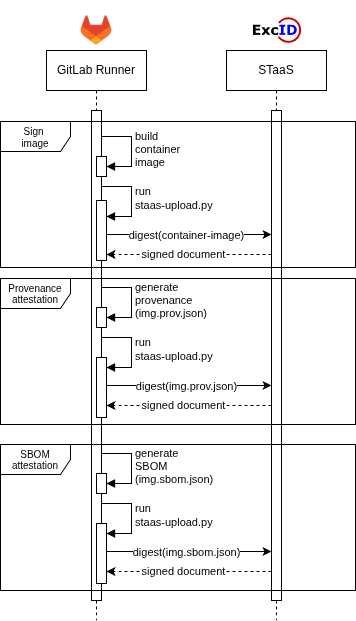

The diagram above was exported from draw.io. Its source (the exported page's mxGraphModel, read from the mxfile embedded in the PNG):
<mxGraphModel dx="983" dy="479" grid="1" gridSize="10" guides="1" tooltips="1" connect="1" arrows="1" fold="1" page="1" pageScale="1" pageWidth="850" pageHeight="1100" math="0" shadow="0">
  <root>
    <mxCell id="0" />
    <mxCell id="1" parent="0" />
    <mxCell id="aM9ryv3xv72pqoxQDRHE-1" value="GitLab Runner" style="shape=umlLifeline;perimeter=lifelinePerimeter;whiteSpace=wrap;html=1;container=0;dropTarget=0;collapsible=0;recursiveResize=0;outlineConnect=0;portConstraint=eastwest;newEdgeStyle={&quot;edgeStyle&quot;:&quot;elbowEdgeStyle&quot;,&quot;elbow&quot;:&quot;vertical&quot;,&quot;curved&quot;:0,&quot;rounded&quot;:0};" parent="1" vertex="1">
      <mxGeometry x="285" y="210" width="100" height="570" as="geometry" />
    </mxCell>
    <mxCell id="aM9ryv3xv72pqoxQDRHE-2" value="" style="html=1;points=[];perimeter=orthogonalPerimeter;outlineConnect=0;targetShapes=umlLifeline;portConstraint=eastwest;newEdgeStyle={&quot;edgeStyle&quot;:&quot;elbowEdgeStyle&quot;,&quot;elbow&quot;:&quot;vertical&quot;,&quot;curved&quot;:0,&quot;rounded&quot;:0};" parent="aM9ryv3xv72pqoxQDRHE-1" vertex="1">
      <mxGeometry x="45" y="60" width="10" height="490" as="geometry" />
    </mxCell>
    <mxCell id="0dsOCXLmCgI__KZQ9MAQ-4" value="" style="html=1;points=[[0,0,0,0,5],[0,1,0,0,-5],[1,0,0,0,5],[1,1,0,0,-5]];perimeter=orthogonalPerimeter;outlineConnect=0;targetShapes=umlLifeline;portConstraint=eastwest;newEdgeStyle={&quot;curved&quot;:0,&quot;rounded&quot;:0};" parent="aM9ryv3xv72pqoxQDRHE-1" vertex="1">
      <mxGeometry x="50" y="257" width="10" height="20" as="geometry" />
    </mxCell>
    <mxCell id="0dsOCXLmCgI__KZQ9MAQ-5" value="generate&lt;div&gt;provenance&lt;br&gt;(img.prov.json)&lt;/div&gt;" style="html=1;align=left;spacingLeft=2;endArrow=block;rounded=0;edgeStyle=orthogonalEdgeStyle;curved=0;rounded=0;" parent="aM9ryv3xv72pqoxQDRHE-1" target="0dsOCXLmCgI__KZQ9MAQ-4" edge="1">
      <mxGeometry relative="1" as="geometry">
        <mxPoint x="55" y="237" as="sourcePoint" />
        <Array as="points">
          <mxPoint x="85" y="267" />
        </Array>
      </mxGeometry>
    </mxCell>
    <mxCell id="0dsOCXLmCgI__KZQ9MAQ-7" value="" style="html=1;points=[[0,0,0,0,5],[0,1,0,0,-5],[1,0,0,0,5],[1,1,0,0,-5]];perimeter=orthogonalPerimeter;outlineConnect=0;targetShapes=umlLifeline;portConstraint=eastwest;newEdgeStyle={&quot;curved&quot;:0,&quot;rounded&quot;:0};" parent="aM9ryv3xv72pqoxQDRHE-1" vertex="1">
      <mxGeometry x="50" y="307" width="10" height="60" as="geometry" />
    </mxCell>
    <mxCell id="0dsOCXLmCgI__KZQ9MAQ-8" value="run&lt;div&gt;staas-upload.py&lt;/div&gt;" style="html=1;align=left;spacingLeft=2;endArrow=block;rounded=0;edgeStyle=orthogonalEdgeStyle;curved=0;rounded=0;" parent="aM9ryv3xv72pqoxQDRHE-1" target="0dsOCXLmCgI__KZQ9MAQ-7" edge="1">
      <mxGeometry x="-0.005" relative="1" as="geometry">
        <mxPoint x="55" y="287" as="sourcePoint" />
        <Array as="points">
          <mxPoint x="85" y="317" />
        </Array>
        <mxPoint as="offset" />
      </mxGeometry>
    </mxCell>
    <mxCell id="Ve8KJJB8ztsLlEQxOuSe-1" value="" style="html=1;points=[[0,0,0,0,5],[0,1,0,0,-5],[1,0,0,0,5],[1,1,0,0,-5]];perimeter=orthogonalPerimeter;outlineConnect=0;targetShapes=umlLifeline;portConstraint=eastwest;newEdgeStyle={&quot;curved&quot;:0,&quot;rounded&quot;:0};" vertex="1" parent="aM9ryv3xv72pqoxQDRHE-1">
      <mxGeometry x="50" y="106" width="10" height="20" as="geometry" />
    </mxCell>
    <mxCell id="Ve8KJJB8ztsLlEQxOuSe-2" value="build&lt;div&gt;container&lt;/div&gt;&lt;div&gt;image&lt;/div&gt;" style="html=1;align=left;spacingLeft=2;endArrow=block;rounded=0;edgeStyle=orthogonalEdgeStyle;curved=0;rounded=0;" edge="1" parent="aM9ryv3xv72pqoxQDRHE-1" target="Ve8KJJB8ztsLlEQxOuSe-1">
      <mxGeometry relative="1" as="geometry">
        <mxPoint x="55" y="86" as="sourcePoint" />
        <Array as="points">
          <mxPoint x="85" y="116" />
        </Array>
      </mxGeometry>
    </mxCell>
    <mxCell id="Ve8KJJB8ztsLlEQxOuSe-3" value="" style="html=1;points=[[0,0,0,0,5],[0,1,0,0,-5],[1,0,0,0,5],[1,1,0,0,-5]];perimeter=orthogonalPerimeter;outlineConnect=0;targetShapes=umlLifeline;portConstraint=eastwest;newEdgeStyle={&quot;curved&quot;:0,&quot;rounded&quot;:0};" vertex="1" parent="aM9ryv3xv72pqoxQDRHE-1">
      <mxGeometry x="50" y="150" width="10" height="60" as="geometry" />
    </mxCell>
    <mxCell id="Ve8KJJB8ztsLlEQxOuSe-4" value="run&lt;div&gt;staas-upload.py&lt;/div&gt;" style="html=1;align=left;spacingLeft=2;endArrow=block;rounded=0;edgeStyle=orthogonalEdgeStyle;curved=0;rounded=0;" edge="1" parent="aM9ryv3xv72pqoxQDRHE-1">
      <mxGeometry x="-0.005" relative="1" as="geometry">
        <mxPoint x="55" y="136" as="sourcePoint" />
        <Array as="points">
          <mxPoint x="85" y="166" />
        </Array>
        <mxPoint as="offset" />
        <mxPoint x="60" y="166.0344827586207" as="targetPoint" />
      </mxGeometry>
    </mxCell>
    <mxCell id="Ve8KJJB8ztsLlEQxOuSe-5" value="" style="endArrow=classic;html=1;rounded=0;" edge="1" parent="aM9ryv3xv72pqoxQDRHE-1">
      <mxGeometry width="50" height="50" relative="1" as="geometry">
        <mxPoint x="59.99857142857144" y="184" as="sourcePoint" />
        <mxPoint x="225" y="184" as="targetPoint" />
      </mxGeometry>
    </mxCell>
    <mxCell id="Ve8KJJB8ztsLlEQxOuSe-6" value="digest(container-image)" style="edgeLabel;html=1;align=center;verticalAlign=middle;resizable=0;points=[];" vertex="1" connectable="0" parent="Ve8KJJB8ztsLlEQxOuSe-5">
      <mxGeometry x="0.0857" y="-1" relative="1" as="geometry">
        <mxPoint x="-10" y="-1" as="offset" />
      </mxGeometry>
    </mxCell>
    <mxCell id="Ve8KJJB8ztsLlEQxOuSe-7" value="" style="endArrow=classic;html=1;rounded=0;dashed=1;" edge="1" parent="aM9ryv3xv72pqoxQDRHE-1">
      <mxGeometry width="50" height="50" relative="1" as="geometry">
        <mxPoint x="225" y="204" as="sourcePoint" />
        <mxPoint x="60" y="204" as="targetPoint" />
      </mxGeometry>
    </mxCell>
    <mxCell id="Ve8KJJB8ztsLlEQxOuSe-8" value="signed document" style="edgeLabel;html=1;align=center;verticalAlign=middle;resizable=0;points=[];" vertex="1" connectable="0" parent="Ve8KJJB8ztsLlEQxOuSe-7">
      <mxGeometry x="0.0736" y="-1" relative="1" as="geometry">
        <mxPoint as="offset" />
      </mxGeometry>
    </mxCell>
    <mxCell id="aM9ryv3xv72pqoxQDRHE-5" value="STaaS" style="shape=umlLifeline;perimeter=lifelinePerimeter;whiteSpace=wrap;html=1;container=0;dropTarget=0;collapsible=0;recursiveResize=0;outlineConnect=0;portConstraint=eastwest;newEdgeStyle={&quot;edgeStyle&quot;:&quot;elbowEdgeStyle&quot;,&quot;elbow&quot;:&quot;vertical&quot;,&quot;curved&quot;:0,&quot;rounded&quot;:0};" parent="1" vertex="1">
      <mxGeometry x="465" y="210" width="100" height="570" as="geometry" />
    </mxCell>
    <mxCell id="aM9ryv3xv72pqoxQDRHE-6" value="" style="html=1;points=[];perimeter=orthogonalPerimeter;outlineConnect=0;targetShapes=umlLifeline;portConstraint=eastwest;newEdgeStyle={&quot;edgeStyle&quot;:&quot;elbowEdgeStyle&quot;,&quot;elbow&quot;:&quot;vertical&quot;,&quot;curved&quot;:0,&quot;rounded&quot;:0};" parent="aM9ryv3xv72pqoxQDRHE-5" vertex="1">
      <mxGeometry x="45" y="60" width="10" height="490" as="geometry" />
    </mxCell>
    <mxCell id="0dsOCXLmCgI__KZQ9MAQ-1" value="" style="shape=image;verticalLabelPosition=bottom;labelBackgroundColor=default;verticalAlign=top;aspect=fixed;imageAspect=0;image=https://images.ctfassets.net/xz1dnu24egyd/1IRkfXmxo8VP2RAE5jiS1Q/ea2086675d87911b0ce2d34c354b3711/gitlab-logo-500.png;" parent="1" vertex="1">
      <mxGeometry x="305" y="160" width="60" height="60" as="geometry" />
    </mxCell>
    <mxCell id="0dsOCXLmCgI__KZQ9MAQ-2" value="" style="shape=image;verticalLabelPosition=bottom;labelBackgroundColor=default;verticalAlign=top;aspect=fixed;imageAspect=0;editableCssRules=.*;image=data:image/svg+xml,(base64 omitted: 5476 chars);" parent="1" vertex="1">
      <mxGeometry x="489.25" y="176.27" width="51.5" height="27.47" as="geometry" />
    </mxCell>
    <mxCell id="0dsOCXLmCgI__KZQ9MAQ-6" value="" style="endArrow=classic;html=1;rounded=0;" parent="1" edge="1">
      <mxGeometry width="50" height="50" relative="1" as="geometry">
        <mxPoint x="344.99857142857144" y="545" as="sourcePoint" />
        <mxPoint x="510" y="545" as="targetPoint" />
      </mxGeometry>
    </mxCell>
    <mxCell id="0dsOCXLmCgI__KZQ9MAQ-10" value="digest(img.prov.json)" style="edgeLabel;html=1;align=center;verticalAlign=middle;resizable=0;points=[];" parent="0dsOCXLmCgI__KZQ9MAQ-6" vertex="1" connectable="0">
      <mxGeometry x="0.0857" y="-1" relative="1" as="geometry">
        <mxPoint x="-10" y="-1" as="offset" />
      </mxGeometry>
    </mxCell>
    <mxCell id="0dsOCXLmCgI__KZQ9MAQ-9" value="" style="endArrow=classic;html=1;rounded=0;dashed=1;" parent="1" edge="1">
      <mxGeometry width="50" height="50" relative="1" as="geometry">
        <mxPoint x="510" y="565" as="sourcePoint" />
        <mxPoint x="345" y="565" as="targetPoint" />
      </mxGeometry>
    </mxCell>
    <mxCell id="0dsOCXLmCgI__KZQ9MAQ-13" value="signed document" style="edgeLabel;html=1;align=center;verticalAlign=middle;resizable=0;points=[];" parent="0dsOCXLmCgI__KZQ9MAQ-9" vertex="1" connectable="0">
      <mxGeometry x="0.0736" y="-1" relative="1" as="geometry">
        <mxPoint as="offset" />
      </mxGeometry>
    </mxCell>
    <mxCell id="0dsOCXLmCgI__KZQ9MAQ-14" value="" style="html=1;points=[[0,0,0,0,5],[0,1,0,0,-5],[1,0,0,0,5],[1,1,0,0,-5]];perimeter=orthogonalPerimeter;outlineConnect=0;targetShapes=umlLifeline;portConstraint=eastwest;newEdgeStyle={&quot;curved&quot;:0,&quot;rounded&quot;:0};" parent="1" vertex="1">
      <mxGeometry x="335" y="633" width="10" height="20" as="geometry" />
    </mxCell>
    <mxCell id="0dsOCXLmCgI__KZQ9MAQ-15" value="generate&lt;div&gt;SBOM&lt;br&gt;(img.sbom.json)&lt;/div&gt;" style="html=1;align=left;spacingLeft=2;endArrow=block;rounded=0;edgeStyle=orthogonalEdgeStyle;curved=0;rounded=0;" parent="1" target="0dsOCXLmCgI__KZQ9MAQ-14" edge="1">
      <mxGeometry relative="1" as="geometry">
        <mxPoint x="340" y="613" as="sourcePoint" />
        <Array as="points">
          <mxPoint x="370" y="643" />
        </Array>
      </mxGeometry>
    </mxCell>
    <mxCell id="0dsOCXLmCgI__KZQ9MAQ-16" value="" style="html=1;points=[[0,0,0,0,5],[0,1,0,0,-5],[1,0,0,0,5],[1,1,0,0,-5]];perimeter=orthogonalPerimeter;outlineConnect=0;targetShapes=umlLifeline;portConstraint=eastwest;newEdgeStyle={&quot;curved&quot;:0,&quot;rounded&quot;:0};" parent="1" vertex="1">
      <mxGeometry x="335" y="683" width="10" height="60" as="geometry" />
    </mxCell>
    <mxCell id="0dsOCXLmCgI__KZQ9MAQ-17" value="run&lt;div&gt;staas-upload.py&lt;/div&gt;" style="html=1;align=left;spacingLeft=2;endArrow=block;rounded=0;edgeStyle=orthogonalEdgeStyle;curved=0;rounded=0;" parent="1" target="0dsOCXLmCgI__KZQ9MAQ-16" edge="1">
      <mxGeometry x="-0.005" relative="1" as="geometry">
        <mxPoint x="340" y="663" as="sourcePoint" />
        <Array as="points">
          <mxPoint x="370" y="693" />
        </Array>
        <mxPoint as="offset" />
      </mxGeometry>
    </mxCell>
    <mxCell id="0dsOCXLmCgI__KZQ9MAQ-18" value="" style="endArrow=classic;html=1;rounded=0;" parent="1" edge="1">
      <mxGeometry width="50" height="50" relative="1" as="geometry">
        <mxPoint x="344.99857142857144" y="711" as="sourcePoint" />
        <mxPoint x="510" y="711" as="targetPoint" />
      </mxGeometry>
    </mxCell>
    <mxCell id="0dsOCXLmCgI__KZQ9MAQ-19" value="digest(img.sbom.json)" style="edgeLabel;html=1;align=center;verticalAlign=middle;resizable=0;points=[];" parent="0dsOCXLmCgI__KZQ9MAQ-18" vertex="1" connectable="0">
      <mxGeometry x="0.0857" y="-1" relative="1" as="geometry">
        <mxPoint x="-10" y="-1" as="offset" />
      </mxGeometry>
    </mxCell>
    <mxCell id="0dsOCXLmCgI__KZQ9MAQ-20" value="" style="endArrow=classic;html=1;rounded=0;dashed=1;" parent="1" edge="1">
      <mxGeometry width="50" height="50" relative="1" as="geometry">
        <mxPoint x="510" y="731" as="sourcePoint" />
        <mxPoint x="345" y="731" as="targetPoint" />
      </mxGeometry>
    </mxCell>
    <mxCell id="0dsOCXLmCgI__KZQ9MAQ-21" value="signed document" style="edgeLabel;html=1;align=center;verticalAlign=middle;resizable=0;points=[];" parent="0dsOCXLmCgI__KZQ9MAQ-20" vertex="1" connectable="0">
      <mxGeometry x="0.0736" y="-1" relative="1" as="geometry">
        <mxPoint as="offset" />
      </mxGeometry>
    </mxCell>
    <mxCell id="Ve8KJJB8ztsLlEQxOuSe-9" value="&lt;div style=&quot;line-height: 100%;&quot;&gt;&lt;font style=&quot;line-height: 100%; font-size: 10px;&quot;&gt;Sign&amp;nbsp;&lt;/font&gt;&lt;div&gt;&lt;font style=&quot;line-height: 100%; font-size: 10px;&quot;&gt;image&lt;/font&gt;&lt;/div&gt;&lt;/div&gt;" style="shape=umlFrame;whiteSpace=wrap;html=1;pointerEvents=0;width=70;height=30;" vertex="1" parent="1">
      <mxGeometry x="239" y="281" width="355" height="146" as="geometry" />
    </mxCell>
    <mxCell id="Ve8KJJB8ztsLlEQxOuSe-10" value="&lt;div style=&quot;line-height: 90%;&quot;&gt;&lt;font style=&quot;font-size: 10px; line-height: 90%;&quot;&gt;Provenance&lt;/font&gt;&lt;div&gt;&lt;font style=&quot;font-size: 10px; line-height: 90%;&quot;&gt;attestation&lt;/font&gt;&lt;/div&gt;&lt;/div&gt;" style="shape=umlFrame;whiteSpace=wrap;html=1;pointerEvents=0;width=70;height=30;" vertex="1" parent="1">
      <mxGeometry x="239" y="438" width="355" height="146" as="geometry" />
    </mxCell>
    <mxCell id="Ve8KJJB8ztsLlEQxOuSe-11" value="&lt;div style=&quot;line-height: 90%;&quot;&gt;&lt;div&gt;&lt;font style=&quot;font-size: 10px; line-height: 90%;&quot;&gt;SBOM&lt;/font&gt;&lt;/div&gt;&lt;div&gt;&lt;font style=&quot;font-size: 10px; line-height: 90%;&quot;&gt;attestation&lt;/font&gt;&lt;/div&gt;&lt;/div&gt;" style="shape=umlFrame;whiteSpace=wrap;html=1;pointerEvents=0;width=70;height=30;" vertex="1" parent="1">
      <mxGeometry x="239" y="604" width="355" height="146" as="geometry" />
    </mxCell>
  </root>
</mxGraphModel>